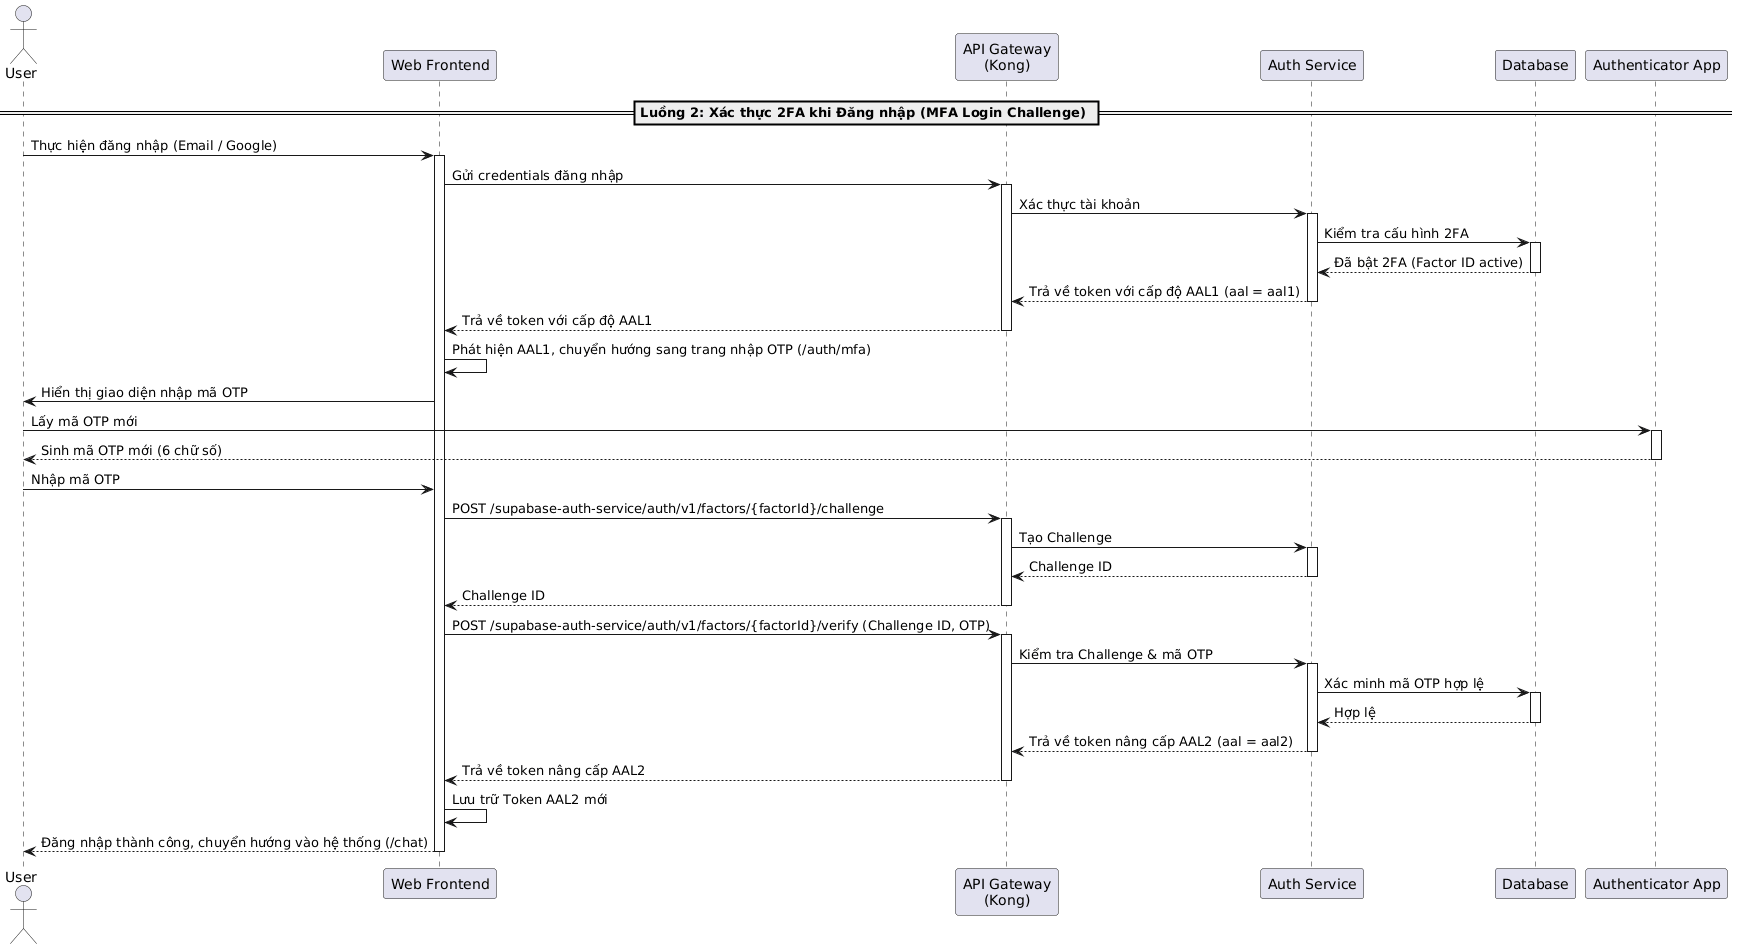

The diagram above was rendered by PlantUML. Its source (embedded in the PNG):
@startuml
actor "User" as User
participant "Web Frontend" as Frontend
participant "API Gateway\n(Kong)" as Kong
participant "Auth Service" as AuthService
participant "Database" as DB
participant "Authenticator App" as AuthApp

== Luồng 2: Xác thực 2FA khi Đăng nhập (MFA Login Challenge) ==
User -> Frontend: Thực hiện đăng nhập (Email / Google)
activate Frontend
Frontend -> Kong: Gửi credentials đăng nhập
activate Kong
Kong -> AuthService: Xác thực tài khoản
activate AuthService
AuthService -> DB: Kiểm tra cấu hình 2FA
activate DB
DB --> AuthService: Đã bật 2FA (Factor ID active)
deactivate DB
AuthService --> Kong: Trả về token với cấp độ AAL1 (aal = aal1)
deactivate AuthService
Kong --> Frontend: Trả về token với cấp độ AAL1
deactivate Kong

Frontend -> Frontend: Phát hiện AAL1, chuyển hướng sang trang nhập OTP (/auth/mfa)
Frontend -> User: Hiển thị giao diện nhập mã OTP
User -> AuthApp: Lấy mã OTP mới
activate AuthApp
AuthApp --> User: Sinh mã OTP mới (6 chữ số)
deactivate AuthApp

User -> Frontend: Nhập mã OTP
Frontend -> Kong: POST /supabase-auth-service/auth/v1/factors/{factorId}/challenge
activate Kong
Kong -> AuthService: Tạo Challenge
activate AuthService
AuthService --> Kong: Challenge ID
deactivate AuthService
Kong --> Frontend: Challenge ID
deactivate Kong

Frontend -> Kong: POST /supabase-auth-service/auth/v1/factors/{factorId}/verify (Challenge ID, OTP)
activate Kong
Kong -> AuthService: Kiểm tra Challenge & mã OTP
activate AuthService
AuthService -> DB: Xác minh mã OTP hợp lệ
activate DB
DB --> AuthService: Hợp lệ
deactivate DB
AuthService --> Kong: Trả về token nâng cấp AAL2 (aal = aal2)
deactivate AuthService
Kong --> Frontend: Trả về token nâng cấp AAL2
deactivate Kong

Frontend -> Frontend: Lưu trữ Token AAL2 mới
Frontend --> User: Đăng nhập thành công, chuyển hướng vào hệ thống (/chat)
deactivate Frontend
@enduml